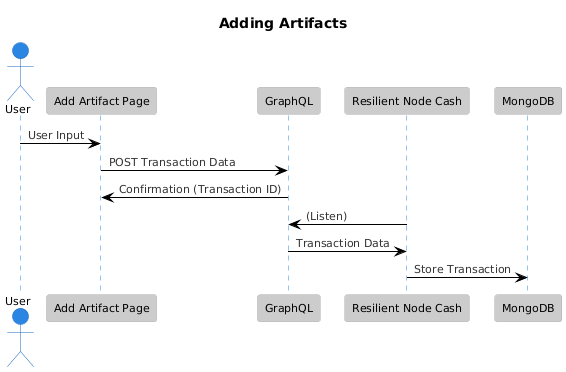

The diagram above was rendered by PlantUML. Its source (embedded in the PNG):
@startuml
!theme reddress-lightblue
title Adding Artifacts

actor User
participant "Add Artifact Page" as Frontend
participant "GraphQL" as GraphQL
participant "Resilient Node Cash" as ResilientNode
participant "MongoDB" as MongoDB

User -> Frontend : User Input
Frontend -> GraphQL : POST Transaction Data
GraphQL -> Frontend : Confirmation (Transaction ID)
ResilientNode -> GraphQL : (Listen)
GraphQL -> ResilientNode : Transaction Data
ResilientNode -> MongoDB : Store Transaction
@enduml